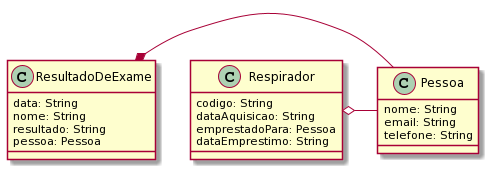

The diagram above was rendered by PlantUML. Its source (embedded in the PNG):
@startuml
class Pessoa {
  nome: String
  email: String
  telefone: String
}
class ResultadoDeExame {
  data: String
  nome: String
  resultado: String
  pessoa: Pessoa
}
class Respirador {
  codigo: String
  dataAquisicao: String
  emprestadoPara: Pessoa
  dataEmprestimo: String
}

ResultadoDeExame *- Pessoa
Respirador o- Pessoa
@enduml